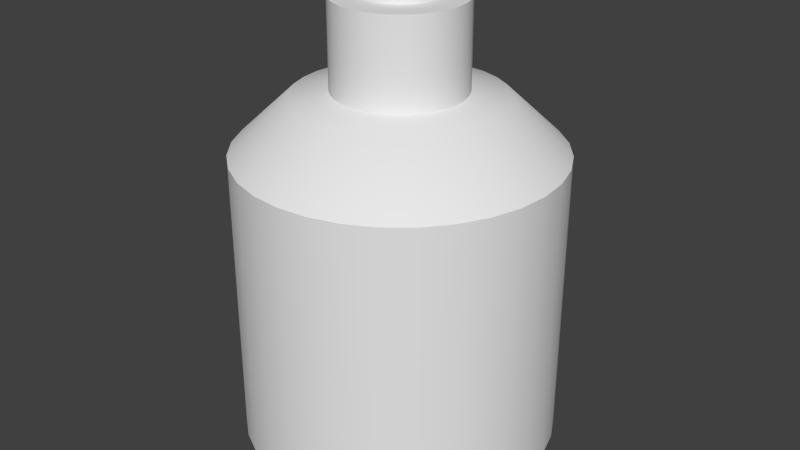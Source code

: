 # Source: Bottle_Short.blend  (saved by Blender 2.79.0; exported with 4.5.12 LTS)
import bpy
from mathutils import Matrix  # noqa: F401  (used for matrix-valued properties, if any)

bpy.ops.wm.read_factory_settings(use_empty=True)
scene = bpy.context.scene
scene.name = 'Scene'

# ---- collections
col_collection_1 = bpy.data.collections.new('Collection 1'); scene.collection.children.link(col_collection_1)

# ---- node groups
ng_auto_smooth = bpy.data.node_groups.new('Auto Smooth', 'GeometryNodeTree')
_s = ng_auto_smooth.interface.new_socket(name='Geometry', in_out='OUTPUT', socket_type='NodeSocketGeometry')
_s = ng_auto_smooth.interface.new_socket(name='Geometry', in_out='INPUT', socket_type='NodeSocketGeometry')
_s = ng_auto_smooth.interface.new_socket(name='Angle', in_out='INPUT', socket_type='NodeSocketFloat')
_s.subtype = 'ANGLE'
_s.min_value = 0.0
_s.max_value = 3.142
ng_auto_smooth.is_modifier = True
_N = ng_auto_smooth.nodes; _L = ng_auto_smooth.links
n0 = _N.new('NodeGroupOutput'); n0.name = 'Group Output'; n0.location = (480, -100)
n1 = _N.new('NodeGroupInput'); n1.name = 'Group Input'; n1.location = (-420, -300)
n2 = _N.new('NodeGroupInput'); n2.name = 'Group Input.001'; n2.location = (-60, -100)
n3 = _N.new('GeometryNodeSetShadeSmooth'); n3.name = 'Set Shade Smooth'; n3.location = (120, -100)
n3.domain = 'EDGE'
n4 = _N.new('GeometryNodeSetShadeSmooth'); n4.name = 'Set Shade Smooth.001'; n4.location = (300, -100)
n5 = _N.new('GeometryNodeInputMeshEdgeAngle'); n5.name = 'Edge Angle'; n5.location = (-420, -220)
n6 = _N.new('GeometryNodeInputEdgeSmooth'); n6.name = 'Is Edge Smooth'; n6.location = (-60, -160)
n7 = _N.new('GeometryNodeInputShadeSmooth'); n7.name = 'Is Face Smooth'; n7.location = (-240, -340)
n8 = _N.new('FunctionNodeBooleanMath'); n8.name = 'Boolean Math'; n8.location = (-60, -220)
n9 = _N.new('FunctionNodeCompare'); n9.name = 'Compare'; n9.location = (-240, -180)
n9.operation = 'LESS_EQUAL'
_L.new(n5.outputs[0], n9.inputs[0])
_L.new(n4.outputs[0], n0.inputs[0])
_L.new(n1.outputs[1], n9.inputs[1])
_L.new(n9.outputs[0], n8.inputs[0])
_L.new(n7.outputs[0], n8.inputs[1])
_L.new(n2.outputs[0], n3.inputs[0])
_L.new(n6.outputs[0], n3.inputs[1])
_L.new(n3.outputs[0], n4.inputs[0])
_L.new(n8.outputs[0], n3.inputs[2])
n0.is_active_output = True

# ---- world
world_world = bpy.data.worlds.new('World'); scene.world = world_world
world_world.color = (0.05088, 0.05088, 0.05088)
world_world.use_sun_shadow = False
world_world.sun_shadow_jitter_overblur = 0.0
world_world.cycles.sampling_method = 'NONE'
world_world.cycles.sample_map_resolution = 256

# ---- meshes
me_cylinder_033 = bpy.data.meshes.new('Cylinder.033')
me_cylinder_033.from_pydata([(0.0, 0.05201, 0.007045), (0.0, 0.05201, 0.1028), (0.01015, 0.05101, 0.007045), (0.01015, 0.05101, 0.1028), (0.0199, 0.04805, 0.007045), (0.0199, 0.04805, 0.1028), (0.02889, 0.04324, 0.007045), (0.02889, 0.04324, 0.1028), (0.03677, 0.03677, 0.007045), (0.03677, 0.03677, 0.1028), (0.04324, 0.02889, 0.007045), (0.04324, 0.02889, 0.1028), (0.04805, 0.0199, 0.007045), (0.04805, 0.0199, 0.1028), (0.05101, 0.01015, 0.007045), (0.05101, 0.01015, 0.1028), (0.05201, 3.926e-09, 0.007045), (0.05201, 3.926e-09, 0.1028), (0.05101, -0.01015, 0.007045), (0.05101, -0.01015, 0.1028), (0.04805, -0.0199, 0.007045), (0.04805, -0.0199, 0.1028), (0.04324, -0.02889, 0.007045), (0.04324, -0.02889, 0.1028), (0.03677, -0.03677, 0.007045), (0.03677, -0.03677, 0.1028), (0.02889, -0.04324, 0.007045), (0.02889, -0.04324, 0.1028), (0.0199, -0.04805, 0.007045), (0.0199, -0.04805, 0.1028), (0.01015, -0.05101, 0.007045), (0.01015, -0.05101, 0.1028), (-1.695e-08, -0.05201, 0.007045), (-1.695e-08, -0.05201, 0.1028), (-0.01015, -0.05101, 0.007045), (-0.01015, -0.05101, 0.1028), (-0.0199, -0.04805, 0.007045), (-0.0199, -0.04805, 0.1028), (-0.02889, -0.04324, 0.007045), (-0.02889, -0.04324, 0.1028), (-0.03677, -0.03677, 0.007045), (-0.03677, -0.03677, 0.1028), (-0.04324, -0.02889, 0.007045), (-0.04324, -0.02889, 0.1028), (-0.04805, -0.0199, 0.007045), (-0.04805, -0.0199, 0.1028), (-0.05101, -0.01015, 0.007045), (-0.05101, -0.01015, 0.1028), (-0.05201, 5.022e-08, 0.007045), (-0.05201, 5.022e-08, 0.1028), (-0.05101, 0.01015, 0.007045), (-0.05101, 0.01015, 0.1028), (-0.04805, 0.0199, 0.007045), (-0.04805, 0.0199, 0.1028), (-0.04324, 0.02889, 0.007045), (-0.04324, 0.02889, 0.1028), (-0.03677, 0.03677, 0.007045), (-0.03677, 0.03677, 0.1028), (-0.02889, 0.04324, 0.007045), (-0.02889, 0.04324, 0.1028), (-0.0199, 0.04805, 0.007045), (-0.0199, 0.04805, 0.1028), (-0.01015, 0.05101, 0.007045), (-0.01015, 0.05101, 0.1028), (0.006574, 0.03305, 0.1201), (2.174e-09, 0.0337, 0.1201), (0.0129, 0.03113, 0.1201), (0.01872, 0.02802, 0.1201), (0.02383, 0.02383, 0.1201), (0.02802, 0.01872, 0.1201), (0.03113, 0.0129, 0.1201), (0.03305, 0.006574, 0.1201), (0.0337, 7.762e-09, 0.1201), (0.03305, -0.006574, 0.1201), (0.03113, -0.0129, 0.1201), (0.02802, -0.01872, 0.1201), (0.02383, -0.02383, 0.1201), (0.01872, -0.02802, 0.1201), (0.0129, -0.03113, 0.1201), (0.006574, -0.03305, 0.1201), (-8.806e-09, -0.0337, 0.1201), (-0.006574, -0.03305, 0.1201), (-0.0129, -0.03113, 0.1201), (-0.01872, -0.02802, 0.1201), (-0.02383, -0.02383, 0.1201), (-0.02802, -0.01872, 0.1201), (-0.03113, -0.0129, 0.1201), (-0.03305, -0.006574, 0.1201), (-0.0337, 3.776e-08, 0.1201), (-0.03305, 0.006574, 0.1201), (-0.03113, 0.0129, 0.1201), (-0.02802, 0.01872, 0.1201), (-0.02383, 0.02383, 0.1201), (-0.01872, 0.02802, 0.1201), (-0.0129, 0.03113, 0.1201), (-0.006574, 0.03305, 0.1201), (0.004097, 0.0206, 0.1221), (2.879e-09, 0.021, 0.1221), (0.008037, 0.0194, 0.1221), (0.01167, 0.01746, 0.1221), (0.01485, 0.01485, 0.1221), (0.01746, 0.01167, 0.1221), (0.0194, 0.008037, 0.1221), (0.0206, 0.004097, 0.1221), (0.021, 1.086e-08, 0.1221), (0.0206, -0.004097, 0.1221), (0.0194, -0.008037, 0.1221), (0.01746, -0.01167, 0.1221), (0.01485, -0.01485, 0.1221), (0.01167, -0.01746, 0.1221), (0.008037, -0.0194, 0.1221), (0.004097, -0.0206, 0.1221), (-3.965e-09, -0.021, 0.1221), (-0.004097, -0.0206, 0.1221), (-0.008037, -0.0194, 0.1221), (-0.01167, -0.01746, 0.1221), (-0.01485, -0.01485, 0.1221), (-0.01746, -0.01167, 0.1221), (-0.0194, -0.008037, 0.1221), (-0.0206, -0.004097, 0.1221), (-0.021, 2.955e-08, 0.1221), (-0.0206, 0.004097, 0.1221), (-0.0194, 0.008037, 0.1221), (-0.01746, 0.01167, 0.1221), (-0.01485, 0.01485, 0.1221), (-0.01167, 0.01746, 0.1221), (-0.008037, 0.0194, 0.1221), (-0.004097, 0.0206, 0.1221), (0.004097, 0.0206, 0.1506), (2.879e-09, 0.021, 0.1506), (0.008037, 0.0194, 0.1506), (0.01167, 0.01746, 0.1506), (0.01485, 0.01485, 0.1506), (0.01746, 0.01167, 0.1506), (0.0194, 0.008037, 0.1506), (0.0206, 0.004097, 0.1506), (0.021, 1.086e-08, 0.1506), (0.0206, -0.004097, 0.1506), (0.0194, -0.008037, 0.1506), (0.01746, -0.01167, 0.1506), (0.01485, -0.01485, 0.1506), (0.01167, -0.01746, 0.1506), (0.008037, -0.0194, 0.1506), (0.004097, -0.0206, 0.1506), (-3.965e-09, -0.021, 0.1506), (-0.004097, -0.0206, 0.1506), (-0.008037, -0.0194, 0.1506), (-0.01167, -0.01746, 0.1506), (-0.01485, -0.01485, 0.1506), (-0.01746, -0.01167, 0.1506), (-0.0194, -0.008037, 0.1506), (-0.0206, -0.004097, 0.1506), (-0.021, 2.955e-08, 0.1506), (-0.0206, 0.004097, 0.1506), (-0.0194, 0.008037, 0.1506), (-0.01746, 0.01167, 0.1506), (-0.01485, 0.01485, 0.1506), (-0.01167, 0.01746, 0.1506), (-0.008037, 0.0194, 0.1506), (-0.004097, 0.0206, 0.1506), (0.002233, 0.01123, 0.1506), (3.982e-09, 0.01145, 0.1506), (0.00438, 0.01057, 0.1506), (0.006359, 0.009516, 0.1506), (0.008093, 0.008093, 0.1506), (0.009516, 0.006359, 0.1506), (0.01057, 0.00438, 0.1506), (0.01123, 0.002233, 0.1506), (0.01145, 1.33e-08, 0.1506), (0.01123, -0.002233, 0.1506), (0.01057, -0.00438, 0.1506), (0.009516, -0.006359, 0.1506), (0.008093, -0.008093, 0.1506), (0.006359, -0.009516, 0.1506), (0.00438, -0.01057, 0.1506), (0.002233, -0.01123, 0.1506), (2.528e-10, -0.01145, 0.1506), (-0.002233, -0.01123, 0.1506), (-0.00438, -0.01057, 0.1506), (-0.006359, -0.009516, 0.1506), (-0.008093, -0.008093, 0.1506), (-0.009516, -0.006359, 0.1506), (-0.01057, -0.00438, 0.1506), (-0.01123, -0.002233, 0.1506), (-0.01145, 2.349e-08, 0.1506), (-0.01123, 0.002233, 0.1506), (-0.01057, 0.00438, 0.1506), (-0.009516, 0.006359, 0.1506), (-0.008093, 0.008093, 0.1506), (-0.006359, 0.009516, 0.1506), (-0.00438, 0.01057, 0.1506), (-0.002233, 0.01123, 0.1506), (0.002233, 0.01123, 0.1546), (3.982e-09, 0.01145, 0.1546), (0.00438, 0.01057, 0.1546), (0.006359, 0.009516, 0.1546), (0.008093, 0.008093, 0.1546), (0.009516, 0.006359, 0.1546), (0.01057, 0.00438, 0.1546), (0.01123, 0.002233, 0.1546), (0.01145, 1.33e-08, 0.1546), (0.01123, -0.002233, 0.1546), (0.01057, -0.00438, 0.1546), (0.009516, -0.006359, 0.1546), (0.008093, -0.008093, 0.1546), (0.006359, -0.009516, 0.1546), (0.00438, -0.01057, 0.1546), (0.002233, -0.01123, 0.1546), (2.528e-10, -0.01145, 0.1546), (-0.002233, -0.01123, 0.1546), (-0.00438, -0.01057, 0.1546), (-0.006359, -0.009516, 0.1546), (-0.008093, -0.008093, 0.1546), (-0.009516, -0.006359, 0.1546), (-0.01057, -0.00438, 0.1546), (-0.01123, -0.002233, 0.1546), (-0.01145, 2.349e-08, 0.1546), (-0.01123, 0.002233, 0.1546), (-0.01057, 0.00438, 0.1546), (-0.009516, 0.006359, 0.1546), (-0.008093, 0.008093, 0.1546), (-0.006359, 0.009516, 0.1546), (-0.00438, 0.01057, 0.1546), (-0.002233, 0.01123, 0.1546), (1.014e-09, 0.04346, -0.0004818), (0.008479, 0.04263, -0.0004818), (0.01663, 0.04016, -0.0004818), (0.02415, 0.03614, -0.0004818), (0.03073, 0.03073, -0.0004818), (0.03614, 0.02415, -0.0004818), (0.04016, 0.01663, -0.0004818), (0.04263, 0.008479, -0.0004818), (0.04346, 5.716e-09, -0.0004818), (0.04263, -0.008479, -0.0004818), (0.04016, -0.01663, -0.0004818), (0.03614, -0.02415, -0.0004818), (0.03073, -0.03073, -0.0004818), (0.02415, -0.03614, -0.0004818), (0.01663, -0.04016, -0.0004818), (0.008479, -0.04263, -0.0004818), (-1.315e-08, -0.04346, -0.0004818), (-0.008479, -0.04263, -0.0004818), (-0.01663, -0.04016, -0.0004818), (-0.02415, -0.03614, -0.0004818), (-0.03073, -0.03073, -0.0004818), (-0.03614, -0.02415, -0.0004818), (-0.04016, -0.01663, -0.0004818), (-0.04263, -0.008479, -0.0004818), (-0.04346, 4.44e-08, -0.0004818), (-0.04263, 0.008479, -0.0004818), (-0.04016, 0.01663, -0.0004818), (-0.03614, 0.02415, -0.0004818), (-0.03073, 0.03073, -0.0004818), (-0.02415, 0.03614, -0.0004818), (-0.01663, 0.04016, -0.0004818), (-0.008479, 0.04263, -0.0004818), (5.247e-09, 2.808e-09, -0.0004818), (4.842e-09, 1.312e-08, 0.1546)], [], [(0, 1, 3, 2), (2, 3, 5, 4), (4, 5, 7, 6), (6, 7, 9, 8), (8, 9, 11, 10), (10, 11, 13, 12), (12, 13, 15, 14), (14, 15, 17, 16), (16, 17, 19, 18), (18, 19, 21, 20), (20, 21, 23, 22), (22, 23, 25, 24), (24, 25, 27, 26), (26, 27, 29, 28), (28, 29, 31, 30), (30, 31, 33, 32), (32, 33, 35, 34), (34, 35, 37, 36), (36, 37, 39, 38), (38, 39, 41, 40), (40, 41, 43, 42), (42, 43, 45, 44), (44, 45, 47, 46), (46, 47, 49, 48), (48, 49, 51, 50), (50, 51, 53, 52), (52, 53, 55, 54), (54, 55, 57, 56), (56, 57, 59, 58), (58, 59, 61, 60), (7, 5, 66, 67), (60, 61, 63, 62), (62, 63, 1, 0), (10, 12, 230, 229), (70, 69, 101, 102), (25, 23, 75, 76), (43, 41, 84, 85), (61, 59, 93, 94), (17, 15, 71, 72), (35, 33, 80, 81), (53, 51, 89, 90), (9, 7, 67, 68), (27, 25, 76, 77), (45, 43, 85, 86), (63, 61, 94, 95), (19, 17, 72, 73), (37, 35, 81, 82), (55, 53, 90, 91), (11, 9, 68, 69), (29, 27, 77, 78), (47, 45, 86, 87), (3, 1, 65, 64), (1, 63, 95, 65), (21, 19, 73, 74), (39, 37, 82, 83), (57, 55, 91, 92), (13, 11, 69, 70), (31, 29, 78, 79), (49, 47, 87, 88), (5, 3, 64, 66), (23, 21, 74, 75), (41, 39, 83, 84), (59, 57, 92, 93), (15, 13, 70, 71), (33, 31, 79, 80), (51, 49, 88, 89), (105, 104, 136, 137), (84, 83, 115, 116), (71, 70, 102, 103), (85, 84, 116, 117), (72, 71, 103, 104), (86, 85, 117, 118), (73, 72, 104, 105), (87, 86, 118, 119), (74, 73, 105, 106), (88, 87, 119, 120), (75, 74, 106, 107), (89, 88, 120, 121), (76, 75, 107, 108), (90, 89, 121, 122), (77, 76, 108, 109), (91, 90, 122, 123), (78, 77, 109, 110), (64, 65, 97, 96), (92, 91, 123, 124), (79, 78, 110, 111), (66, 64, 96, 98), (93, 92, 124, 125), (80, 79, 111, 112), (67, 66, 98, 99), (94, 93, 125, 126), (81, 80, 112, 113), (68, 67, 99, 100), (95, 94, 126, 127), (82, 81, 113, 114), (69, 68, 100, 101), (65, 95, 127, 97), (83, 82, 114, 115), (140, 139, 171, 172), (119, 118, 150, 151), (106, 105, 137, 138), (120, 119, 151, 152), (107, 106, 138, 139), (121, 120, 152, 153), (108, 107, 139, 140), (122, 121, 153, 154), (109, 108, 140, 141), (123, 122, 154, 155), (110, 109, 141, 142), (96, 97, 129, 128), (124, 123, 155, 156), (111, 110, 142, 143), (98, 96, 128, 130), (125, 124, 156, 157), (112, 111, 143, 144), (99, 98, 130, 131), (126, 125, 157, 158), (113, 112, 144, 145), (100, 99, 131, 132), (127, 126, 158, 159), (114, 113, 145, 146), (101, 100, 132, 133), (97, 127, 159, 129), (115, 114, 146, 147), (102, 101, 133, 134), (116, 115, 147, 148), (103, 102, 134, 135), (117, 116, 148, 149), (104, 103, 135, 136), (118, 117, 149, 150), (175, 174, 206, 207), (154, 153, 185, 186), (141, 140, 172, 173), (155, 154, 186, 187), (142, 141, 173, 174), (128, 129, 161, 160), (156, 155, 187, 188), (143, 142, 174, 175), (130, 128, 160, 162), (157, 156, 188, 189), (144, 143, 175, 176), (131, 130, 162, 163), (158, 157, 189, 190), (145, 144, 176, 177), (132, 131, 163, 164), (159, 158, 190, 191), (146, 145, 177, 178), (133, 132, 164, 165), (129, 159, 191, 161), (147, 146, 178, 179), (134, 133, 165, 166), (148, 147, 179, 180), (135, 134, 166, 167), (149, 148, 180, 181), (136, 135, 167, 168), (150, 149, 181, 182), (137, 136, 168, 169), (151, 150, 182, 183), (138, 137, 169, 170), (152, 151, 183, 184), (139, 138, 170, 171), (153, 152, 184, 185), (162, 160, 192, 194), (189, 188, 220, 221), (176, 175, 207, 208), (163, 162, 194, 195), (190, 189, 221, 222), (177, 176, 208, 209), (164, 163, 195, 196), (191, 190, 222, 223), (178, 177, 209, 210), (165, 164, 196, 197), (161, 191, 223, 193), (179, 178, 210, 211), (166, 165, 197, 198), (180, 179, 211, 212), (167, 166, 198, 199), (181, 180, 212, 213), (168, 167, 199, 200), (182, 181, 213, 214), (169, 168, 200, 201), (183, 182, 214, 215), (170, 169, 201, 202), (184, 183, 215, 216), (171, 170, 202, 203), (185, 184, 216, 217), (172, 171, 203, 204), (186, 185, 217, 218), (173, 172, 204, 205), (187, 186, 218, 219), (174, 173, 205, 206), (160, 161, 193, 192), (188, 187, 219, 220), (192, 193, 257), (28, 30, 239, 238), (46, 48, 248, 247), (2, 4, 226, 225), (20, 22, 235, 234), (38, 40, 244, 243), (56, 58, 253, 252), (12, 14, 231, 230), (30, 32, 240, 239), (48, 50, 249, 248), (4, 6, 227, 226), (22, 24, 236, 235), (40, 42, 245, 244), (58, 60, 254, 253), (14, 16, 232, 231), (32, 34, 241, 240), (50, 52, 250, 249), (6, 8, 228, 227), (24, 26, 237, 236), (42, 44, 246, 245), (60, 62, 255, 254), (16, 18, 233, 232), (34, 36, 242, 241), (52, 54, 251, 250), (8, 10, 229, 228), (26, 28, 238, 237), (44, 46, 247, 246), (0, 2, 225, 224), (62, 0, 224, 255), (18, 20, 234, 233), (36, 38, 243, 242), (54, 56, 252, 251), (224, 225, 256), (225, 226, 256), (226, 227, 256), (227, 228, 256), (228, 229, 256), (229, 230, 256), (230, 231, 256), (231, 232, 256), (232, 233, 256), (233, 234, 256), (234, 235, 256), (235, 236, 256), (236, 237, 256), (237, 238, 256), (238, 239, 256), (239, 240, 256), (240, 241, 256), (241, 242, 256), (242, 243, 256), (243, 244, 256), (244, 245, 256), (245, 246, 256), (246, 247, 256), (247, 248, 256), (248, 249, 256), (249, 250, 256), (250, 251, 256), (251, 252, 256), (252, 253, 256), (253, 254, 256), (254, 255, 256), (255, 224, 256), (193, 223, 257), (223, 222, 257), (222, 221, 257), (221, 220, 257), (220, 219, 257), (219, 218, 257), (218, 217, 257), (217, 216, 257), (216, 215, 257), (215, 214, 257), (214, 213, 257), (213, 212, 257), (212, 211, 257), (211, 210, 257), (210, 209, 257), (209, 208, 257), (208, 207, 257), (207, 206, 257), (206, 205, 257), (205, 204, 257), (204, 203, 257), (203, 202, 257), (202, 201, 257), (201, 200, 257), (200, 199, 257), (199, 198, 257), (198, 197, 257), (197, 196, 257), (196, 195, 257), (195, 194, 257), (194, 192, 257)])
me_cylinder_033.polygons.foreach_set('use_smooth', [True] * 288)
_uv = me_cylinder_033.uv_layers.new(name='UVMap')
_uv.uv.foreach_set('vector', [0.4389, 0.03121, 0.4389, 0.4282, 0.4054, 0.4282, 0.4054, 0.03121, 0.4054, 0.03121, 0.4054, 0.4282, 0.3769, 0.4282, 0.3769, 0.03121, 0.6885, 0.5312, 0.6885, 0.9282, 0.655, 0.9282, 0.655, 0.5312, 0.655, 0.5312, 0.655, 0.9282, 0.6178, 0.9282, 0.6178, 0.5312, 0.6178, 0.5312, 0.6178, 0.9282, 0.5783, 0.9282, 0.5783, 0.5312, 0.5783, 0.5312, 0.5783, 0.9282, 0.538, 0.9282, 0.538, 0.5312, 0.538, 0.5312, 0.538, 0.9282, 0.4985, 0.9282, 0.4985, 0.5312, 0.4985, 0.5312, 0.4985, 0.9282, 0.4613, 0.9282, 0.4613, 0.5312, 0.4613, 0.5312, 0.4613, 0.9282, 0.4278, 0.9282, 0.4278, 0.5312, 0.4278, 0.5312, 0.4278, 0.9282, 0.3993, 0.9282, 0.3993, 0.5312, 0.3993, 0.5312, 0.3993, 0.9282, 0.3769, 0.9282, 0.3769, 0.5312, 0.3769, 0.05872, 0.3079, 0.3023, 0.2756, 0.2792, 0.3446, 0.03568, 0.3446, 0.03568, 0.2756, 0.2792, 0.2395, 0.2613, 0.3085, 0.01779, 0.3085, 0.01779, 0.2395, 0.2613, 0.2009, 0.2493, 0.2699, 0.005743, 0.2699, 0.005743, 0.2009, 0.2493, 0.1613, 0.2436, 0.2303, 0.0, 0.2303, 0.0, 0.1613, 0.2436, 0.1222, 0.2443, 0.1912, 0.0007826, 1.0, 0.5312, 1.0, 0.9282, 0.9776, 0.9282, 0.9776, 0.5312, 0.9776, 0.5312, 0.9776, 0.9282, 0.9491, 0.9282, 0.9491, 0.5312, 0.9491, 0.5312, 0.9491, 0.9282, 0.9157, 0.9282, 0.9157, 0.5312, 0.9157, 0.5312, 0.9157, 0.9282, 0.8784, 0.9282, 0.8784, 0.5312, 0.8784, 0.5312, 0.8784, 0.9282, 0.8389, 0.9282, 0.8389, 0.5312, 0.8389, 0.5312, 0.8389, 0.9282, 0.7987, 0.9282, 0.7987, 0.5312, 0.7987, 0.5312, 0.7987, 0.9282, 0.7592, 0.9282, 0.7592, 0.5312, 0.7592, 0.5312, 0.7592, 0.9282, 0.7219, 0.9282, 0.7219, 0.5312, 0.7219, 0.5312, 0.7219, 0.9282, 0.6885, 0.9282, 0.6885, 0.5312, 0.6946, 0.03121, 0.6946, 0.4282, 0.6661, 0.4282, 0.6661, 0.03121, 0.6661, 0.03121, 0.6661, 0.4282, 0.6326, 0.4282, 0.6326, 0.03121, 0.6326, 0.03121, 0.6326, 0.4282, 0.5954, 0.4282, 0.5954, 0.03121, 0.5954, 0.03121, 0.5954, 0.4282, 0.5559, 0.4282, 0.5559, 0.03121, 0.5559, 0.03121, 0.5559, 0.4282, 0.5156, 0.4282, 0.5156, 0.03121, 0.655, 0.9282, 0.6885, 0.9282, 0.6426, 1.0, 0.6209, 1.0, 0.5156, 0.03121, 0.5156, 0.4282, 0.4761, 0.4282, 0.4761, 0.03121, 0.4761, 0.03121, 0.4761, 0.4282, 0.4389, 0.4282, 0.4389, 0.03121, 0.5783, 0.5312, 0.538, 0.5312, 0.5413, 0.5, 0.5749, 0.5, 0.2928, 0.487, 0.2871, 0.5071, 0.2388, 0.4936, 0.2424, 0.481, 0.2756, 0.2792, 0.3079, 0.3023, 0.2488, 0.3854, 0.2279, 0.3705, 0.8389, 0.9282, 0.8784, 0.9282, 0.8574, 1.0, 0.8318, 1.0, 0.5156, 0.4282, 0.5559, 0.4282, 0.5488, 0.5, 0.5227, 0.5, 0.3703, 0.3927, 0.3769, 0.4261, 0.2935, 0.4656, 0.2892, 0.444, 0.08524, 0.2516, 0.1222, 0.2443, 0.1285, 0.3479, 0.1045, 0.3526, 0.6661, 0.4282, 0.6946, 0.4282, 0.6386, 0.5, 0.6202, 0.5, 0.6178, 0.9282, 0.655, 0.9282, 0.6209, 1.0, 0.5968, 1.0, 0.2395, 0.2613, 0.2756, 0.2792, 0.2279, 0.3705, 0.2044, 0.3589, 0.7987, 0.9282, 0.8389, 0.9282, 0.8318, 1.0, 0.8058, 1.0, 0.4761, 0.4282, 0.5156, 0.4282, 0.5227, 0.5, 0.4971, 0.5, 0.3562, 0.3601, 0.3703, 0.3927, 0.2892, 0.444, 0.2801, 0.4229, 0.0517, 0.2651, 0.08524, 0.2516, 0.1045, 0.3526, 0.08277, 0.3614, 0.6326, 0.4282, 0.6661, 0.4282, 0.6202, 0.5, 0.5985, 0.5, 0.5783, 0.9282, 0.6178, 0.9282, 0.5968, 1.0, 0.5712, 1.0, 0.2009, 0.2493, 0.2395, 0.2613, 0.2044, 0.3589, 0.1794, 0.3511, 0.7592, 0.9282, 0.7987, 0.9282, 0.8058, 1.0, 0.7802, 1.0, 0.4054, 0.4282, 0.4389, 0.4282, 0.473, 0.5, 0.4513, 0.5, 0.4389, 0.4282, 0.4761, 0.4282, 0.4971, 0.5, 0.473, 0.5, 0.3351, 0.3296, 0.3562, 0.3601, 0.2801, 0.4229, 0.2664, 0.4031, 0.02292, 0.2843, 0.0517, 0.2651, 0.08277, 0.3614, 0.06412, 0.3738, 0.5954, 0.4282, 0.6326, 0.4282, 0.5985, 0.5, 0.5744, 0.5, 0.538, 0.9282, 0.5783, 0.9282, 0.5712, 1.0, 0.5451, 1.0, 0.1613, 0.2436, 0.2009, 0.2493, 0.1794, 0.3511, 0.1538, 0.3474, 0.7219, 0.9282, 0.7592, 0.9282, 0.7802, 1.0, 0.756, 1.0, 0.3769, 0.4282, 0.4054, 0.4282, 0.4513, 0.5, 0.4328, 0.5, 0.3079, 0.3023, 0.3351, 0.3296, 0.2664, 0.4031, 0.2488, 0.3854, 0.0, 0.3084, 0.02292, 0.2843, 0.06412, 0.3738, 0.04926, 0.3894, 0.5559, 0.4282, 0.5954, 0.4282, 0.5744, 0.5, 0.5488, 0.5, 0.4985, 0.9282, 0.538, 0.9282, 0.5451, 1.0, 0.5195, 1.0, 0.1222, 0.2443, 0.1613, 0.2436, 0.1538, 0.3474, 0.1285, 0.3479, 0.6885, 0.9282, 0.7219, 0.9282, 0.756, 1.0, 0.7343, 1.0, 0.8072, 0.1562, 0.8072, 0.1704, 0.6946, 0.1704, 0.6946, 0.1562, 0.04926, 0.3894, 0.06412, 0.3738, 0.09987, 0.4105, 0.09062, 0.4202, 0.2935, 0.4656, 0.2928, 0.487, 0.2424, 0.481, 0.2428, 0.4677, 0.03878, 0.4077, 0.04926, 0.3894, 0.09062, 0.4202, 0.08408, 0.4316, 0.2892, 0.444, 0.2935, 0.4656, 0.2428, 0.4677, 0.2402, 0.4542, 0.03306, 0.4279, 0.03878, 0.4077, 0.08408, 0.4316, 0.08052, 0.4442, 0.2801, 0.4229, 0.2892, 0.444, 0.2402, 0.4542, 0.2345, 0.4411, 0.03234, 0.4492, 0.03306, 0.4279, 0.08052, 0.4442, 0.08007, 0.4574, 0.2664, 0.4031, 0.2801, 0.4229, 0.2345, 0.4411, 0.226, 0.4287, 0.03663, 0.4708, 0.03234, 0.4492, 0.08007, 0.4574, 0.08274, 0.4709, 0.2488, 0.3854, 0.2664, 0.4031, 0.226, 0.4287, 0.215, 0.4177, 0.04578, 0.4919, 0.03663, 0.4708, 0.08274, 0.4709, 0.08844, 0.4841, 0.2279, 0.3705, 0.2488, 0.3854, 0.215, 0.4177, 0.2019, 0.4084, 0.05943, 0.5117, 0.04578, 0.4919, 0.08844, 0.4841, 0.09695, 0.4964, 0.2044, 0.3589, 0.2279, 0.3705, 0.2019, 0.4084, 0.1873, 0.4012, 0.07705, 0.5294, 0.05943, 0.5117, 0.09695, 0.4964, 0.1079, 0.5074, 0.1794, 0.3511, 0.2044, 0.3589, 0.1873, 0.4012, 0.1717, 0.3963, 0.2213, 0.5622, 0.1974, 0.5669, 0.1829, 0.5308, 0.1979, 0.5279, 0.09798, 0.5443, 0.07705, 0.5294, 0.1079, 0.5074, 0.121, 0.5167, 0.1538, 0.3474, 0.1794, 0.3511, 0.1717, 0.3963, 0.1558, 0.394, 0.2431, 0.5535, 0.2213, 0.5622, 0.1979, 0.5279, 0.2114, 0.5224, 0.1214, 0.5559, 0.09798, 0.5443, 0.121, 0.5167, 0.1356, 0.524, 0.1285, 0.3479, 0.1538, 0.3474, 0.1558, 0.394, 0.14, 0.3943, 0.2617, 0.541, 0.2431, 0.5535, 0.2114, 0.5224, 0.223, 0.5147, 0.1464, 0.5637, 0.1214, 0.5559, 0.1356, 0.524, 0.1512, 0.5288, 0.1045, 0.3526, 0.1285, 0.3479, 0.14, 0.3943, 0.125, 0.3973, 0.2766, 0.5254, 0.2617, 0.541, 0.223, 0.5147, 0.2323, 0.5049, 0.1721, 0.5674, 0.1464, 0.5637, 0.1512, 0.5288, 0.1672, 0.5311, 0.08277, 0.3614, 0.1045, 0.3526, 0.125, 0.3973, 0.1115, 0.4027, 0.2871, 0.5071, 0.2766, 0.5254, 0.2323, 0.5049, 0.2388, 0.4936, 0.1974, 0.5669, 0.1721, 0.5674, 0.1672, 0.5311, 0.1829, 0.5308, 0.06412, 0.3738, 0.08277, 0.3614, 0.1115, 0.4027, 0.09987, 0.4105, 0.1814, 0.4809, 0.1944, 0.4902, 0.1701, 0.5106, 0.163, 0.5056, 0.8072, 0.2966, 0.8072, 0.3134, 0.6946, 0.3134, 0.6946, 0.2966, 0.8072, 0.1441, 0.8072, 0.1562, 0.6946, 0.1562, 0.6946, 0.1441, 0.8072, 0.2809, 0.8072, 0.2966, 0.6946, 0.2966, 0.6946, 0.2809, 0.8072, 0.1346, 0.8072, 0.1441, 0.6946, 0.1441, 0.6946, 0.1346, 0.8072, 0.2667, 0.8072, 0.2809, 0.6946, 0.2809, 0.6946, 0.2667, 0.2019, 0.4084, 0.215, 0.4177, 0.1944, 0.4902, 0.1814, 0.4809, 0.6946, 0.01207, 0.6946, 5.783e-08, 0.8072, 0.0, 0.8072, 0.01207, 0.1873, 0.4012, 0.2019, 0.4084, 0.1814, 0.4809, 0.1668, 0.4737, 0.6946, 0.02626, 0.6946, 0.01207, 0.8072, 0.01207, 0.8072, 0.02626, 0.1717, 0.3963, 0.1873, 0.4012, 0.1668, 0.4737, 0.1512, 0.4688, 0.6946, 0.1226, 0.6946, 0.1084, 0.8072, 0.1084, 0.8072, 0.1226, 0.6946, 0.04204, 0.6946, 0.02626, 0.8072, 0.02626, 0.8072, 0.04204, 0.1558, 0.394, 0.1717, 0.3963, 0.1512, 0.4688, 0.1352, 0.4665, 0.6946, 0.1346, 0.6946, 0.1226, 0.8072, 0.1226, 0.8072, 0.1346, 0.6946, 0.05878, 0.6946, 0.04204, 0.8072, 0.04204, 0.8072, 0.05878, 0.14, 0.3943, 0.1558, 0.394, 0.1352, 0.4665, 0.1194, 0.4668, 0.8072, 0.2525, 0.8072, 0.2667, 0.6946, 0.2667, 0.6946, 0.2525, 0.6946, 0.07585, 0.6946, 0.05878, 0.8072, 0.05878, 0.8072, 0.07585, 0.8072, 0.3892, 0.8072, 0.3987, 0.6946, 0.3987, 0.6946, 0.3892, 0.8072, 0.2367, 0.8072, 0.2525, 0.6946, 0.2525, 0.6946, 0.2367, 0.6946, 0.09259, 0.6946, 0.07585, 0.8072, 0.07585, 0.8072, 0.09259, 0.8072, 0.3772, 0.8072, 0.3892, 0.6946, 0.3892, 0.6946, 0.3772, 0.8072, 0.22, 0.8072, 0.2367, 0.6946, 0.2367, 0.6946, 0.22, 0.6946, 0.1084, 0.6946, 0.09259, 0.8072, 0.09259, 0.8072, 0.1084, 0.8072, 0.363, 0.8072, 0.3772, 0.6946, 0.3772, 0.6946, 0.363, 0.8072, 0.2029, 0.8072, 0.22, 0.6946, 0.22, 0.6946, 0.2029, 0.8072, 0.3472, 0.8072, 0.363, 0.6946, 0.363, 0.6946, 0.3472, 0.8072, 0.1861, 0.8072, 0.2029, 0.6946, 0.2029, 0.6946, 0.1861, 0.8072, 0.3304, 0.8072, 0.3472, 0.6946, 0.3472, 0.6946, 0.3304, 0.8072, 0.1704, 0.8072, 0.1861, 0.6946, 0.1861, 0.6946, 0.1704, 0.8072, 0.3134, 0.8072, 0.3304, 0.6946, 0.3304, 0.6946, 0.3134, 0.1378, 0.4977, 0.1465, 0.499, 0.1436, 0.5091, 0.1349, 0.5079, 0.0764, 0.5689, 0.0679, 0.5566, 0.1011, 0.5468, 0.1058, 0.5535, 0.1668, 0.4737, 0.1814, 0.4809, 0.163, 0.5056, 0.155, 0.5016, 0.08739, 0.58, 0.0764, 0.5689, 0.1058, 0.5535, 0.1117, 0.5595, 0.1512, 0.4688, 0.1668, 0.4737, 0.155, 0.5016, 0.1465, 0.499, 0.1773, 0.6004, 0.1624, 0.6034, 0.1526, 0.5723, 0.1607, 0.5707, 0.1004, 0.5893, 0.08739, 0.58, 0.1117, 0.5595, 0.1188, 0.5646, 0.1352, 0.4665, 0.1512, 0.4688, 0.1465, 0.499, 0.1378, 0.4977, 0.1909, 0.595, 0.1773, 0.6004, 0.1607, 0.5707, 0.1681, 0.5677, 0.115, 0.5965, 0.1004, 0.5893, 0.1188, 0.5646, 0.1268, 0.5685, 0.1194, 0.4668, 0.1352, 0.4665, 0.1378, 0.4977, 0.1292, 0.4979, 0.2025, 0.5872, 0.1909, 0.595, 0.1681, 0.5677, 0.1745, 0.5635, 0.1306, 0.6013, 0.115, 0.5965, 0.1268, 0.5685, 0.1353, 0.5712, 0.1045, 0.4698, 0.1194, 0.4668, 0.1292, 0.4979, 0.1211, 0.4995, 0.2117, 0.5775, 0.2025, 0.5872, 0.1745, 0.5635, 0.1795, 0.5582, 0.1466, 0.6037, 0.1306, 0.6013, 0.1353, 0.5712, 0.144, 0.5725, 0.09095, 0.4752, 0.1045, 0.4698, 0.1211, 0.4995, 0.1137, 0.5025, 0.2183, 0.5661, 0.2117, 0.5775, 0.1795, 0.5582, 0.1831, 0.552, 0.1624, 0.6034, 0.1466, 0.6037, 0.144, 0.5725, 0.1526, 0.5723, 0.07933, 0.483, 0.09095, 0.4752, 0.1137, 0.5025, 0.1073, 0.5067, 0.2218, 0.5535, 0.2183, 0.5661, 0.1831, 0.552, 0.185, 0.5451, 0.07007, 0.4927, 0.07933, 0.483, 0.1073, 0.5067, 0.1023, 0.512, 0.2223, 0.5402, 0.2218, 0.5535, 0.185, 0.5451, 0.1853, 0.5379, 0.06353, 0.5041, 0.07007, 0.4927, 0.1023, 0.512, 0.09874, 0.5182, 0.2196, 0.5267, 0.2223, 0.5402, 0.1853, 0.5379, 0.1838, 0.5305, 0.05997, 0.5167, 0.06353, 0.5041, 0.09874, 0.5182, 0.0968, 0.5251, 0.2139, 0.5136, 0.2196, 0.5267, 0.1838, 0.5305, 0.1807, 0.5234, 0.05952, 0.53, 0.05997, 0.5167, 0.0968, 0.5251, 0.09656, 0.5323, 0.2054, 0.5013, 0.2139, 0.5136, 0.1807, 0.5234, 0.1761, 0.5167, 0.0622, 0.5434, 0.05952, 0.53, 0.09656, 0.5323, 0.09802, 0.5396, 0.1944, 0.4902, 0.2054, 0.5013, 0.1761, 0.5167, 0.1701, 0.5106, 0.0679, 0.5566, 0.0622, 0.5434, 0.09802, 0.5396, 0.1011, 0.5468, 0.3482, 0.6037, 0.3482, 0.6102, 0.3325, 0.6102, 0.3325, 0.6037, 0.3482, 0.645, 0.3482, 0.6541, 0.3325, 0.6541, 0.3325, 0.645, 0.1292, 0.4979, 0.1378, 0.4977, 0.1349, 0.5079, 0.1263, 0.5081, 0.3482, 0.6114, 0.3482, 0.6037, 0.364, 0.6037, 0.364, 0.6114, 0.3482, 0.6357, 0.3482, 0.645, 0.3325, 0.645, 0.3325, 0.6357, 0.7103, 0.4655, 0.7103, 0.4707, 0.6946, 0.4707, 0.6946, 0.4655, 0.3482, 0.62, 0.3482, 0.6114, 0.364, 0.6114, 0.364, 0.62, 0.3482, 0.6266, 0.3482, 0.6357, 0.3325, 0.6357, 0.3325, 0.6266, 0.7103, 0.4589, 0.7103, 0.4655, 0.6946, 0.4655, 0.6946, 0.4589, 0.3482, 0.6291, 0.3482, 0.62, 0.364, 0.62, 0.364, 0.6291, 0.3482, 0.618, 0.3482, 0.6266, 0.3325, 0.6266, 0.3325, 0.618, 0.7103, 0.4512, 0.7103, 0.4589, 0.6946, 0.4589, 0.6946, 0.4512, 0.3482, 0.6384, 0.3482, 0.6291, 0.364, 0.6291, 0.364, 0.6384, 0.7103, 0.4426, 0.7103, 0.4512, 0.6946, 0.4512, 0.6946, 0.4426, 0.3482, 0.6475, 0.3482, 0.6384, 0.364, 0.6384, 0.364, 0.6475, 0.7103, 0.4335, 0.7103, 0.4426, 0.6946, 0.4426, 0.6946, 0.4335, 0.3482, 0.6561, 0.3482, 0.6475, 0.364, 0.6475, 0.364, 0.6561, 0.7103, 0.4242, 0.7103, 0.4335, 0.6946, 0.4335, 0.6946, 0.4242, 0.3482, 0.6639, 0.3482, 0.6561, 0.364, 0.6561, 0.364, 0.6639, 0.7103, 0.415, 0.7103, 0.4242, 0.6946, 0.4242, 0.6946, 0.415, 0.3482, 0.6705, 0.3482, 0.6639, 0.364, 0.6639, 0.364, 0.6705, 0.7103, 0.4064, 0.7103, 0.415, 0.6946, 0.415, 0.6946, 0.4064, 0.3482, 0.6756, 0.3482, 0.6705, 0.364, 0.6705, 0.364, 0.6756, 0.7103, 0.3987, 0.7103, 0.4064, 0.6946, 0.4064, 0.6946, 0.3987, 0.163, 0.5056, 0.1701, 0.5106, 0.1672, 0.5208, 0.1601, 0.5157, 0.3482, 0.6705, 0.3482, 0.677, 0.3325, 0.677, 0.3325, 0.6705, 0.155, 0.5016, 0.163, 0.5056, 0.1601, 0.5157, 0.1521, 0.5118, 0.3482, 0.6627, 0.3482, 0.6705, 0.3325, 0.6705, 0.3325, 0.6627, 0.1465, 0.499, 0.155, 0.5016, 0.1521, 0.5118, 0.1436, 0.5091, 0.3482, 0.6102, 0.3482, 0.618, 0.3325, 0.618, 0.3325, 0.6102, 0.3482, 0.6541, 0.3482, 0.6627, 0.3325, 0.6627, 0.3325, 0.6541, 0.1579, 0.5808, 0.1497, 0.5824, 0.138, 0.5452, 0.03984, 0.7099, 0.06409, 0.6765, 0.09791, 0.7074, 0.07765, 0.7353, 0.7592, 0.5312, 0.7219, 0.5312, 0.7379, 0.5, 0.769, 0.5, 0.4054, 0.03121, 0.3769, 0.03121, 0.403, 2.57e-08, 0.4268, 0.0, 0.0, 0.8668, 0.0003752, 0.8271, 0.04466, 0.8332, 0.04435, 0.8665, 0.1912, 0.6037, 0.2244, 0.6041, 0.2319, 0.6469, 0.2042, 0.6465, 0.5954, 0.03121, 0.5559, 0.03121, 0.5526, 2.57e-08, 0.5856, 2.57e-08, 0.06113, 0.99, 0.03741, 0.9671, 0.07562, 0.9503, 0.09544, 0.9694, 0.06409, 0.6765, 0.0925, 0.6483, 0.1217, 0.6838, 0.09791, 0.7074, 0.7219, 0.5312, 0.6885, 0.5312, 0.7099, 0.5, 0.7379, 0.5, 0.6885, 0.5312, 0.655, 0.5312, 0.6391, 0.5, 0.667, 0.5, 0.0003752, 0.8271, 0.00736, 0.7867, 0.0505, 0.7995, 0.04466, 0.8332, 0.2244, 0.6041, 0.2556, 0.6124, 0.258, 0.6538, 0.2319, 0.6469, 0.5559, 0.03121, 0.5156, 0.03121, 0.5189, 2.57e-08, 0.5526, 2.57e-08, 0.03741, 0.9671, 0.01888, 0.9382, 0.06013, 0.9261, 0.07562, 0.9503, 0.0925, 0.6483, 0.124, 0.6262, 0.148, 0.6653, 0.1217, 0.6838, 0.6946, 0.03121, 0.6661, 0.03121, 0.6447, 2.57e-08, 0.6685, 1.285e-08, 0.655, 0.5312, 0.6178, 0.5312, 0.608, 0.5, 0.6391, 0.5, 0.00736, 0.7867, 0.02069, 0.7471, 0.06164, 0.7664, 0.0505, 0.7995, 0.8389, 0.5312, 0.7987, 0.5312, 0.802, 0.5, 0.8356, 0.5, 0.5156, 0.03121, 0.4761, 0.03121, 0.4859, 2.57e-08, 0.5189, 2.57e-08, 0.01888, 0.9382, 0.006249, 0.9044, 0.04957, 0.8978, 0.06013, 0.9261, 0.124, 0.6262, 0.1573, 0.6111, 0.1758, 0.6527, 0.148, 0.6653, 0.6661, 0.03121, 0.6326, 0.03121, 0.6167, 1.285e-08, 0.6447, 2.57e-08, 0.6178, 0.5312, 0.5783, 0.5312, 0.5749, 0.5, 0.608, 0.5, 0.02069, 0.7471, 0.03984, 0.7099, 0.07765, 0.7353, 0.06164, 0.7664, 0.7987, 0.5312, 0.7592, 0.5312, 0.769, 0.5, 0.802, 0.5, 0.4389, 0.03121, 0.4054, 0.03121, 0.4268, 0.0, 0.4548, 2.57e-08, 0.4761, 0.03121, 0.4389, 0.03121, 0.4548, 2.57e-08, 0.4859, 2.57e-08, 0.006249, 0.9044, 0.0, 0.8668, 0.04435, 0.8665, 0.04957, 0.8978, 0.1573, 0.6111, 0.1912, 0.6037, 0.2042, 0.6465, 0.1758, 0.6527, 0.6326, 0.03121, 0.5954, 0.03121, 0.5856, 2.57e-08, 0.6167, 1.285e-08, 0.2552, 0.9527, 0.2289, 0.9711, 0.1884, 0.8182, 0.2289, 0.9711, 0.201, 0.9837, 0.1884, 0.8182, 0.201, 0.9837, 0.1726, 0.99, 0.1884, 0.8182, 0.1726, 0.99, 0.1449, 0.9896, 0.1884, 0.8182, 0.1449, 0.9896, 0.1188, 0.9826, 0.1884, 0.8182, 0.1188, 0.9826, 0.09544, 0.9694, 0.1884, 0.8182, 0.09544, 0.9694, 0.07562, 0.9503, 0.1884, 0.8182, 0.07562, 0.9503, 0.06013, 0.9261, 0.1884, 0.8182, 0.06013, 0.9261, 0.04957, 0.8978, 0.1884, 0.8182, 0.04957, 0.8978, 0.04435, 0.8665, 0.1884, 0.8182, 0.04435, 0.8665, 0.04466, 0.8332, 0.1884, 0.8182, 0.04466, 0.8332, 0.0505, 0.7995, 0.1884, 0.8182, 0.0505, 0.7995, 0.06164, 0.7664, 0.1884, 0.8182, 0.06164, 0.7664, 0.07765, 0.7353, 0.1884, 0.8182, 0.07765, 0.7353, 0.09791, 0.7074, 0.1884, 0.8182, 0.09791, 0.7074, 0.1217, 0.6838, 0.1884, 0.8182, 0.1217, 0.6838, 0.148, 0.6653, 0.1884, 0.8182, 0.148, 0.6653, 0.1758, 0.6527, 0.1884, 0.8182, 0.1758, 0.6527, 0.2042, 0.6465, 0.1884, 0.8182, 0.2042, 0.6465, 0.2319, 0.6469, 0.1884, 0.8182, 0.2319, 0.6469, 0.258, 0.6538, 0.1884, 0.8182, 0.258, 0.6538, 0.2814, 0.6671, 0.1884, 0.8182, 0.2814, 0.6671, 0.3012, 0.6862, 0.1884, 0.8182, 0.3012, 0.6862, 0.3167, 0.7104, 0.1884, 0.8182, 0.3167, 0.7104, 0.3272, 0.7387, 0.1884, 0.8182, 0.3272, 0.7387, 0.3325, 0.77, 0.1884, 0.8182, 0.3325, 0.77, 0.3322, 0.8032, 0.1884, 0.8182, 0.3322, 0.8032, 0.3263, 0.837, 0.1884, 0.8182, 0.3263, 0.837, 0.3152, 0.8701, 0.1884, 0.8182, 0.3152, 0.8701, 0.2992, 0.9012, 0.1884, 0.8182, 0.2992, 0.9012, 0.2789, 0.9291, 0.1884, 0.8182, 0.2789, 0.9291, 0.2552, 0.9527, 0.1884, 0.8182, 0.1497, 0.5824, 0.1411, 0.5826, 0.138, 0.5452, 0.1411, 0.5826, 0.1324, 0.5814, 0.138, 0.5452, 0.1324, 0.5814, 0.1239, 0.5787, 0.138, 0.5452, 0.1239, 0.5787, 0.116, 0.5748, 0.138, 0.5452, 0.116, 0.5748, 0.1089, 0.5697, 0.138, 0.5452, 0.1089, 0.5697, 0.1029, 0.5637, 0.138, 0.5452, 0.1029, 0.5637, 0.09824, 0.557, 0.138, 0.5452, 0.09824, 0.557, 0.09514, 0.5498, 0.138, 0.5452, 0.09514, 0.5498, 0.09368, 0.5425, 0.138, 0.5452, 0.09368, 0.5425, 0.09393, 0.5352, 0.138, 0.5452, 0.09393, 0.5352, 0.09587, 0.5284, 0.138, 0.5452, 0.09587, 0.5284, 0.09943, 0.5222, 0.138, 0.5452, 0.09943, 0.5222, 0.1045, 0.5168, 0.138, 0.5452, 0.1045, 0.5168, 0.1108, 0.5126, 0.138, 0.5452, 0.1108, 0.5126, 0.1182, 0.5097, 0.138, 0.5452, 0.1182, 0.5097, 0.1263, 0.5081, 0.138, 0.5452, 0.1263, 0.5081, 0.1349, 0.5079, 0.138, 0.5452, 0.1349, 0.5079, 0.1436, 0.5091, 0.138, 0.5452, 0.1436, 0.5091, 0.1521, 0.5118, 0.138, 0.5452, 0.1521, 0.5118, 0.1601, 0.5157, 0.138, 0.5452, 0.1601, 0.5157, 0.1672, 0.5208, 0.138, 0.5452, 0.1672, 0.5208, 0.1732, 0.5268, 0.138, 0.5452, 0.1732, 0.5268, 0.1778, 0.5335, 0.138, 0.5452, 0.1778, 0.5335, 0.1809, 0.5407, 0.138, 0.5452, 0.1809, 0.5407, 0.1824, 0.548, 0.138, 0.5452, 0.1824, 0.548, 0.1821, 0.5553, 0.138, 0.5452, 0.1821, 0.5553, 0.1802, 0.5621, 0.138, 0.5452, 0.1802, 0.5621, 0.1766, 0.5683, 0.138, 0.5452, 0.1766, 0.5683, 0.1716, 0.5736, 0.138, 0.5452, 0.1716, 0.5736, 0.1653, 0.5779, 0.138, 0.5452, 0.1653, 0.5779, 0.1579, 0.5808, 0.138, 0.5452])
me_cylinder_033.use_remesh_preserve_volume = False
me_cylinder_033.use_remesh_preserve_attributes = False
me_cylinder_033.use_mirror_vertex_groups = False
me_cylinder_033.update()

# ---- objects
ob_s_bottleshort = bpy.data.objects.new('S_BottleShort', me_cylinder_033)

# ---- transforms, parenting, visibility, modifiers, constraints
ob_s_bottleshort.location = (0.0, 0.0, 0.0)
ob_s_bottleshort.lock_location = (True, True, True)
ob_s_bottleshort.lock_rotation = (True, True, True)
ob_s_bottleshort.lock_scale = (True, True, True)
ob_s_bottleshort.lineart.crease_threshold = 0.0
_m = ob_s_bottleshort.modifiers.new('Triangulate', 'TRIANGULATE')
_m = ob_s_bottleshort.modifiers.new('Auto Smooth', 'NODES')
_m.node_group = ng_auto_smooth
_gi = [s.identifier for s in ng_auto_smooth.interface.items_tree if s.item_type == 'SOCKET' and s.in_out == 'INPUT']
_m[_gi[1]] = 0.7854  # Angle

# ---- collection membership
col_collection_1.objects.link(ob_s_bottleshort)

# ---- scene / render settings (as saved in the file)
scene.frame_start = 1; scene.frame_end = 250; scene.frame_set(1)
scene.render.engine = 'CYCLES'
scene.render.resolution_percentage = 50
scene.render.dither_intensity = 0.0
scene.cycles.use_denoising = False
scene.cycles.samples = 10
scene.cycles.sampling_pattern = 'TABULATED_SOBOL'
scene.cycles.light_sampling_threshold = 0.0
scene.cycles.use_adaptive_sampling = False
scene.cycles.use_light_tree = False
scene.cycles.blur_glossy = 0.0
scene.cycles.pixel_filter_type = 'GAUSSIAN'
scene.cycles.sample_clamp_indirect = 0.0
scene.view_settings.view_transform = 'Standard'
bpy.context.view_layer.update()

# ---- added for rendering (the .blend has no active camera and no usable light): camera, sun
cam_auto = bpy.data.cameras.new('AutoCamera')
cam_auto.lens = 50.0
cam_auto.sensor_width = 36.0
cam_auto.clip_end = 1000.0
ob_auto_camera = bpy.data.objects.new('AutoCamera', cam_auto)
scene.collection.objects.link(ob_auto_camera)
ob_auto_camera.location = (0.197791, -0.237349, 0.235312)
ob_auto_camera.rotation_euler = (1.09748, -7.21219e-08, 0.694738)
scene.camera = ob_auto_camera
light_auto_sun = bpy.data.lights.new('AutoSun', 'SUN')
light_auto_sun.energy = 3.0
light_auto_sun.angle = 0.0523599
ob_auto_sun = bpy.data.objects.new('AutoSun', light_auto_sun)
scene.collection.objects.link(ob_auto_sun)
ob_auto_sun.rotation_euler = (0.872665, 0.174533, 0.523599)
bpy.context.view_layer.update()
